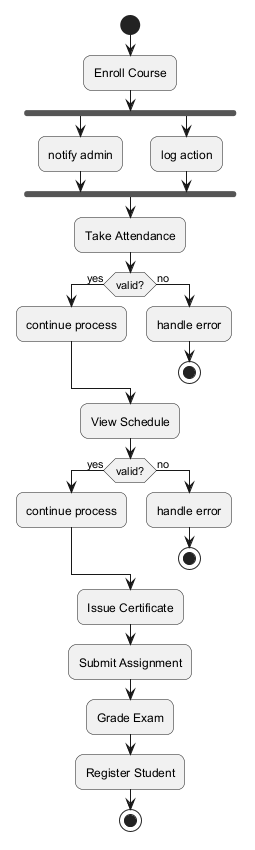

The diagram above was rendered by PlantUML. Its source (embedded in the PNG):
@startuml
skinparam backgroundColor #FFFFFF
skinparam roundCorner 15
start
:Enroll Course;
fork
:notify admin;
fork again
:log action;
end fork
:Take Attendance;
if (valid?) then (yes)
:continue process;
else (no)
:handle error;
stop
endif
:View Schedule;
if (valid?) then (yes)
:continue process;
else (no)
:handle error;
stop
endif
:Issue Certificate;
:Submit Assignment;
:Grade Exam;
:Register Student;
stop
@enduml